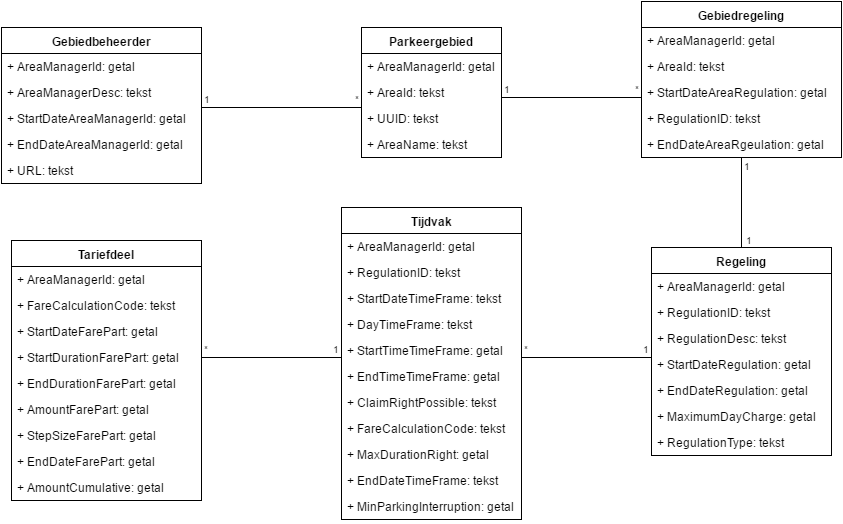

The diagram above was exported from draw.io. Its source (the exported page's mxGraphModel, read from the mxfile embedded in the PNG):
<mxGraphModel dx="1834" dy="1160" grid="1" gridSize="10" guides="1" tooltips="1" connect="1" arrows="1" fold="1" page="0" pageScale="1.5" pageWidth="826" pageHeight="1169" background="#ffffff" math="0" shadow="0">
  <root>
    <mxCell id="0" style=";html=1;" />
    <mxCell id="1" style=";html=1;" parent="0" />
    <mxCell id="80" value="&lt;b&gt;Gebiedbeheerder&lt;/b&gt;" style="swimlane;html=1;fontStyle=0;childLayout=stackLayout;horizontal=1;startSize=26;fillColor=none;horizontalStack=0;resizeParent=1;resizeLast=0;collapsible=1;marginBottom=0;swimlaneFillColor=#ffffff;" parent="1" vertex="1">
      <mxGeometry x="-200" y="-120" width="200" height="156" as="geometry">
        <mxRectangle x="330" y="20" width="130" height="26" as="alternateBounds" />
      </mxGeometry>
    </mxCell>
    <mxCell id="81" value="+ AreaManagerId: getal" style="text;html=1;strokeColor=none;fillColor=none;align=left;verticalAlign=top;spacingLeft=4;spacingRight=4;whiteSpace=wrap;overflow=hidden;rotatable=0;points=[[0,0.5],[1,0.5]];portConstraint=eastwest;" parent="80" vertex="1">
      <mxGeometry y="26" width="200" height="26" as="geometry" />
    </mxCell>
    <mxCell id="82" value="+ AreaManagerDesc: tekst" style="text;html=1;strokeColor=none;fillColor=none;align=left;verticalAlign=top;spacingLeft=4;spacingRight=4;whiteSpace=wrap;overflow=hidden;rotatable=0;points=[[0,0.5],[1,0.5]];portConstraint=eastwest;" parent="80" vertex="1">
      <mxGeometry y="52" width="200" height="26" as="geometry" />
    </mxCell>
    <mxCell id="83" value="+ StartDateAreaManagerId: getal" style="text;html=1;strokeColor=none;fillColor=none;align=left;verticalAlign=top;spacingLeft=4;spacingRight=4;whiteSpace=wrap;overflow=hidden;rotatable=0;points=[[0,0.5],[1,0.5]];portConstraint=eastwest;" parent="80" vertex="1">
      <mxGeometry y="78" width="200" height="26" as="geometry" />
    </mxCell>
    <mxCell id="91" value="&lt;span&gt;+ EndDateAreaManagerId: getal&lt;/span&gt;" style="text;html=1;strokeColor=none;fillColor=none;align=left;verticalAlign=top;spacingLeft=4;spacingRight=4;whiteSpace=wrap;overflow=hidden;rotatable=0;points=[[0,0.5],[1,0.5]];portConstraint=eastwest;" parent="80" vertex="1">
      <mxGeometry y="104" width="200" height="26" as="geometry" />
    </mxCell>
    <mxCell id="92" value="+ URL: tekst" style="text;html=1;strokeColor=none;fillColor=none;align=left;verticalAlign=top;spacingLeft=4;spacingRight=4;whiteSpace=wrap;overflow=hidden;rotatable=0;points=[[0,0.5],[1,0.5]];portConstraint=eastwest;" parent="80" vertex="1">
      <mxGeometry y="130" width="200" height="26" as="geometry" />
    </mxCell>
    <mxCell id="84" value="&lt;b&gt;Parkeergebied&lt;/b&gt;" style="swimlane;html=1;fontStyle=0;childLayout=stackLayout;horizontal=1;startSize=26;fillColor=none;horizontalStack=0;resizeParent=1;resizeLast=0;collapsible=1;marginBottom=0;swimlaneFillColor=#ffffff;" parent="1" vertex="1">
      <mxGeometry x="160" y="-120" width="140" height="130" as="geometry" />
    </mxCell>
    <mxCell id="85" value="&lt;span&gt;+ AreaManagerId: getal&lt;/span&gt;" style="text;html=1;strokeColor=none;fillColor=none;align=left;verticalAlign=top;spacingLeft=4;spacingRight=4;whiteSpace=wrap;overflow=hidden;rotatable=0;points=[[0,0.5],[1,0.5]];portConstraint=eastwest;" parent="84" vertex="1">
      <mxGeometry y="26" width="140" height="26" as="geometry" />
    </mxCell>
    <mxCell id="86" value="+ AreaId: tekst" style="text;html=1;strokeColor=none;fillColor=none;align=left;verticalAlign=top;spacingLeft=4;spacingRight=4;whiteSpace=wrap;overflow=hidden;rotatable=0;points=[[0,0.5],[1,0.5]];portConstraint=eastwest;" parent="84" vertex="1">
      <mxGeometry y="52" width="140" height="26" as="geometry" />
    </mxCell>
    <mxCell id="87" value="+ UUID: tekst" style="text;html=1;strokeColor=none;fillColor=none;align=left;verticalAlign=top;spacingLeft=4;spacingRight=4;whiteSpace=wrap;overflow=hidden;rotatable=0;points=[[0,0.5],[1,0.5]];portConstraint=eastwest;" parent="84" vertex="1">
      <mxGeometry y="78" width="140" height="26" as="geometry" />
    </mxCell>
    <mxCell id="94" value="+ AreaName: tekst" style="text;html=1;strokeColor=none;fillColor=none;align=left;verticalAlign=top;spacingLeft=4;spacingRight=4;whiteSpace=wrap;overflow=hidden;rotatable=0;points=[[0,0.5],[1,0.5]];portConstraint=eastwest;" parent="84" vertex="1">
      <mxGeometry y="104" width="140" height="26" as="geometry" />
    </mxCell>
    <mxCell id="98" value="" style="endArrow=none;html=1;edgeStyle=orthogonalEdgeStyle;" parent="1" edge="1">
      <mxGeometry relative="1" as="geometry">
        <mxPoint y="-40" as="sourcePoint" />
        <mxPoint x="160" y="-40" as="targetPoint" />
      </mxGeometry>
    </mxCell>
    <mxCell id="99" value="1" style="resizable=0;html=1;align=left;verticalAlign=bottom;labelBackgroundColor=#ffffff;fontSize=10;" parent="98" connectable="0" vertex="1">
      <mxGeometry x="-1" relative="1" as="geometry" />
    </mxCell>
    <mxCell id="100" value="*" style="resizable=0;html=1;align=right;verticalAlign=bottom;labelBackgroundColor=#ffffff;fontSize=10;" parent="98" connectable="0" vertex="1">
      <mxGeometry x="1" relative="1" as="geometry" />
    </mxCell>
    <mxCell id="101" value="&lt;b&gt;Gebiedregeling&lt;/b&gt;" style="swimlane;html=1;fontStyle=0;childLayout=stackLayout;horizontal=1;startSize=26;fillColor=none;horizontalStack=0;resizeParent=1;resizeLast=0;collapsible=1;marginBottom=0;swimlaneFillColor=#ffffff;" parent="1" vertex="1">
      <mxGeometry x="440" y="-146" width="200" height="156" as="geometry">
        <mxRectangle x="330" y="20" width="130" height="26" as="alternateBounds" />
      </mxGeometry>
    </mxCell>
    <mxCell id="102" value="+ AreaManagerId: getal" style="text;html=1;strokeColor=none;fillColor=none;align=left;verticalAlign=top;spacingLeft=4;spacingRight=4;whiteSpace=wrap;overflow=hidden;rotatable=0;points=[[0,0.5],[1,0.5]];portConstraint=eastwest;" parent="101" vertex="1">
      <mxGeometry y="26" width="200" height="26" as="geometry" />
    </mxCell>
    <mxCell id="103" value="+ AreaId: tekst" style="text;html=1;strokeColor=none;fillColor=none;align=left;verticalAlign=top;spacingLeft=4;spacingRight=4;whiteSpace=wrap;overflow=hidden;rotatable=0;points=[[0,0.5],[1,0.5]];portConstraint=eastwest;" parent="101" vertex="1">
      <mxGeometry y="52" width="200" height="26" as="geometry" />
    </mxCell>
    <mxCell id="104" value="+ StartDateAreaRegulation: getal" style="text;html=1;strokeColor=none;fillColor=none;align=left;verticalAlign=top;spacingLeft=4;spacingRight=4;whiteSpace=wrap;overflow=hidden;rotatable=0;points=[[0,0.5],[1,0.5]];portConstraint=eastwest;" parent="101" vertex="1">
      <mxGeometry y="78" width="200" height="26" as="geometry" />
    </mxCell>
    <mxCell id="106" value="+ RegulationID: tekst" style="text;html=1;strokeColor=none;fillColor=none;align=left;verticalAlign=top;spacingLeft=4;spacingRight=4;whiteSpace=wrap;overflow=hidden;rotatable=0;points=[[0,0.5],[1,0.5]];portConstraint=eastwest;" parent="101" vertex="1">
      <mxGeometry y="104" width="200" height="26" as="geometry" />
    </mxCell>
    <mxCell id="105" value="&lt;span&gt;+ EndDateAreaRgeulation: getal&lt;/span&gt;" style="text;html=1;strokeColor=none;fillColor=none;align=left;verticalAlign=top;spacingLeft=4;spacingRight=4;whiteSpace=wrap;overflow=hidden;rotatable=0;points=[[0,0.5],[1,0.5]];portConstraint=eastwest;" parent="101" vertex="1">
      <mxGeometry y="130" width="200" height="26" as="geometry" />
    </mxCell>
    <mxCell id="154" style="edgeStyle=none;rounded=0;comic=0;html=1;exitX=0.5;exitY=0;entryX=0.5;entryY=1.038;entryPerimeter=0;endArrow=none;endFill=0;jettySize=auto;orthogonalLoop=1;strokeColor=#000000;" parent="1" source="123" target="105" edge="1">
      <mxGeometry relative="1" as="geometry" />
    </mxCell>
    <mxCell id="123" value="&lt;b&gt;Regeling&lt;/b&gt;" style="swimlane;html=1;fontStyle=0;childLayout=stackLayout;horizontal=1;startSize=26;fillColor=none;horizontalStack=0;resizeParent=1;resizeLast=0;collapsible=1;marginBottom=0;swimlaneFillColor=#ffffff;" parent="1" vertex="1">
      <mxGeometry x="450" y="100" width="180" height="208" as="geometry" />
    </mxCell>
    <mxCell id="128" value="+ AreaManagerId: getal" style="text;html=1;strokeColor=none;fillColor=none;align=left;verticalAlign=top;spacingLeft=4;spacingRight=4;whiteSpace=wrap;overflow=hidden;rotatable=0;points=[[0,0.5],[1,0.5]];portConstraint=eastwest;" parent="123" vertex="1">
      <mxGeometry y="26" width="180" height="26" as="geometry" />
    </mxCell>
    <mxCell id="129" value="+ RegulationID: tekst" style="text;html=1;strokeColor=none;fillColor=none;align=left;verticalAlign=top;spacingLeft=4;spacingRight=4;whiteSpace=wrap;overflow=hidden;rotatable=0;points=[[0,0.5],[1,0.5]];portConstraint=eastwest;" parent="123" vertex="1">
      <mxGeometry y="52" width="180" height="26" as="geometry" />
    </mxCell>
    <mxCell id="124" value="+ RegulationDesc: tekst" style="text;html=1;strokeColor=none;fillColor=none;align=left;verticalAlign=top;spacingLeft=4;spacingRight=4;whiteSpace=wrap;overflow=hidden;rotatable=0;points=[[0,0.5],[1,0.5]];portConstraint=eastwest;" parent="123" vertex="1">
      <mxGeometry y="78" width="180" height="26" as="geometry" />
    </mxCell>
    <mxCell id="125" value="+ StartDateRegulation: getal" style="text;html=1;strokeColor=none;fillColor=none;align=left;verticalAlign=top;spacingLeft=4;spacingRight=4;whiteSpace=wrap;overflow=hidden;rotatable=0;points=[[0,0.5],[1,0.5]];portConstraint=eastwest;" parent="123" vertex="1">
      <mxGeometry y="104" width="180" height="26" as="geometry" />
    </mxCell>
    <mxCell id="126" value="+ EndDateRegulation: getal" style="text;html=1;strokeColor=none;fillColor=none;align=left;verticalAlign=top;spacingLeft=4;spacingRight=4;whiteSpace=wrap;overflow=hidden;rotatable=0;points=[[0,0.5],[1,0.5]];portConstraint=eastwest;" parent="123" vertex="1">
      <mxGeometry y="130" width="180" height="26" as="geometry" />
    </mxCell>
    <mxCell id="130" value="+ MaximumDayCharge: getal" style="text;html=1;strokeColor=none;fillColor=none;align=left;verticalAlign=top;spacingLeft=4;spacingRight=4;whiteSpace=wrap;overflow=hidden;rotatable=0;points=[[0,0.5],[1,0.5]];portConstraint=eastwest;" parent="123" vertex="1">
      <mxGeometry y="156" width="180" height="26" as="geometry" />
    </mxCell>
    <mxCell id="131" value="+ RegulationType: tekst" style="text;html=1;strokeColor=none;fillColor=none;align=left;verticalAlign=top;spacingLeft=4;spacingRight=4;whiteSpace=wrap;overflow=hidden;rotatable=0;points=[[0,0.5],[1,0.5]];portConstraint=eastwest;" parent="123" vertex="1">
      <mxGeometry y="182" width="180" height="26" as="geometry" />
    </mxCell>
    <mxCell id="139" value="&lt;b&gt;Tijdvak&lt;/b&gt;" style="swimlane;html=1;fontStyle=0;childLayout=stackLayout;horizontal=1;startSize=26;fillColor=none;horizontalStack=0;resizeParent=1;resizeLast=0;collapsible=1;marginBottom=0;swimlaneFillColor=#ffffff;" parent="1" vertex="1">
      <mxGeometry x="140" y="60" width="180" height="312" as="geometry" />
    </mxCell>
    <mxCell id="143" value="+ AreaManagerId: getal" style="text;html=1;strokeColor=none;fillColor=none;align=left;verticalAlign=top;spacingLeft=4;spacingRight=4;whiteSpace=wrap;overflow=hidden;rotatable=0;points=[[0,0.5],[1,0.5]];portConstraint=eastwest;" parent="139" vertex="1">
      <mxGeometry y="26" width="180" height="26" as="geometry" />
    </mxCell>
    <mxCell id="144" value="+ RegulationID: tekst" style="text;html=1;strokeColor=none;fillColor=none;align=left;verticalAlign=top;spacingLeft=4;spacingRight=4;whiteSpace=wrap;overflow=hidden;rotatable=0;points=[[0,0.5],[1,0.5]];portConstraint=eastwest;" parent="139" vertex="1">
      <mxGeometry y="52" width="180" height="26" as="geometry" />
    </mxCell>
    <mxCell id="140" value="+ StartDateTimeFrame: tekst" style="text;html=1;strokeColor=none;fillColor=none;align=left;verticalAlign=top;spacingLeft=4;spacingRight=4;whiteSpace=wrap;overflow=hidden;rotatable=0;points=[[0,0.5],[1,0.5]];portConstraint=eastwest;" parent="139" vertex="1">
      <mxGeometry y="78" width="180" height="26" as="geometry" />
    </mxCell>
    <mxCell id="141" value="+ DayTimeFrame: tekst" style="text;html=1;strokeColor=none;fillColor=none;align=left;verticalAlign=top;spacingLeft=4;spacingRight=4;whiteSpace=wrap;overflow=hidden;rotatable=0;points=[[0,0.5],[1,0.5]];portConstraint=eastwest;" parent="139" vertex="1">
      <mxGeometry y="104" width="180" height="26" as="geometry" />
    </mxCell>
    <mxCell id="142" value="+ StartTimeTimeFrame: getal" style="text;html=1;strokeColor=none;fillColor=none;align=left;verticalAlign=top;spacingLeft=4;spacingRight=4;whiteSpace=wrap;overflow=hidden;rotatable=0;points=[[0,0.5],[1,0.5]];portConstraint=eastwest;" parent="139" vertex="1">
      <mxGeometry y="130" width="180" height="26" as="geometry" />
    </mxCell>
    <mxCell id="145" value="+ EndTimeTimeFrame: getal" style="text;html=1;strokeColor=none;fillColor=none;align=left;verticalAlign=top;spacingLeft=4;spacingRight=4;whiteSpace=wrap;overflow=hidden;rotatable=0;points=[[0,0.5],[1,0.5]];portConstraint=eastwest;" parent="139" vertex="1">
      <mxGeometry y="156" width="180" height="26" as="geometry" />
    </mxCell>
    <mxCell id="146" value="+ ClaimRightPossible: tekst" style="text;html=1;strokeColor=none;fillColor=none;align=left;verticalAlign=top;spacingLeft=4;spacingRight=4;whiteSpace=wrap;overflow=hidden;rotatable=0;points=[[0,0.5],[1,0.5]];portConstraint=eastwest;" parent="139" vertex="1">
      <mxGeometry y="182" width="180" height="26" as="geometry" />
    </mxCell>
    <mxCell id="147" value="+ FareCalculationCode: tekst" style="text;html=1;strokeColor=none;fillColor=none;align=left;verticalAlign=top;spacingLeft=4;spacingRight=4;whiteSpace=wrap;overflow=hidden;rotatable=0;points=[[0,0.5],[1,0.5]];portConstraint=eastwest;" parent="139" vertex="1">
      <mxGeometry y="208" width="180" height="26" as="geometry" />
    </mxCell>
    <mxCell id="148" value="+ MaxDurationRight: getal" style="text;html=1;strokeColor=none;fillColor=none;align=left;verticalAlign=top;spacingLeft=4;spacingRight=4;whiteSpace=wrap;overflow=hidden;rotatable=0;points=[[0,0.5],[1,0.5]];portConstraint=eastwest;" parent="139" vertex="1">
      <mxGeometry y="234" width="180" height="26" as="geometry" />
    </mxCell>
    <mxCell id="149" value="+ EndDateTimeFrame: tekst" style="text;html=1;strokeColor=none;fillColor=none;align=left;verticalAlign=top;spacingLeft=4;spacingRight=4;whiteSpace=wrap;overflow=hidden;rotatable=0;points=[[0,0.5],[1,0.5]];portConstraint=eastwest;" parent="139" vertex="1">
      <mxGeometry y="260" width="180" height="26" as="geometry" />
    </mxCell>
    <mxCell id="150" value="+ MinParkingInterruption: getal" style="text;html=1;strokeColor=none;fillColor=none;align=left;verticalAlign=top;spacingLeft=4;spacingRight=4;whiteSpace=wrap;overflow=hidden;rotatable=0;points=[[0,0.5],[1,0.5]];portConstraint=eastwest;" parent="139" vertex="1">
      <mxGeometry y="286" width="180" height="26" as="geometry" />
    </mxCell>
    <mxCell id="156" value="&lt;b&gt;Tariefdeel&lt;/b&gt;" style="swimlane;html=1;fontStyle=0;childLayout=stackLayout;horizontal=1;startSize=26;fillColor=none;horizontalStack=0;resizeParent=1;resizeLast=0;collapsible=1;marginBottom=0;swimlaneFillColor=#ffffff;" parent="1" vertex="1">
      <mxGeometry x="-190" y="93" width="190" height="260" as="geometry" />
    </mxCell>
    <mxCell id="170" value="+ AreaManagerId: getal" style="text;html=1;strokeColor=none;fillColor=none;align=left;verticalAlign=top;spacingLeft=4;spacingRight=4;whiteSpace=wrap;overflow=hidden;rotatable=0;points=[[0,0.5],[1,0.5]];portConstraint=eastwest;" parent="156" vertex="1">
      <mxGeometry y="26" width="190" height="26" as="geometry" />
    </mxCell>
    <mxCell id="171" value="+ FareCalculationCode: tekst" style="text;html=1;strokeColor=none;fillColor=none;align=left;verticalAlign=top;spacingLeft=4;spacingRight=4;whiteSpace=wrap;overflow=hidden;rotatable=0;points=[[0,0.5],[1,0.5]];portConstraint=eastwest;" parent="156" vertex="1">
      <mxGeometry y="52" width="190" height="26" as="geometry" />
    </mxCell>
    <mxCell id="173" value="+ StartDateFarePart: getal" style="text;html=1;strokeColor=none;fillColor=none;align=left;verticalAlign=top;spacingLeft=4;spacingRight=4;whiteSpace=wrap;overflow=hidden;rotatable=0;points=[[0,0.5],[1,0.5]];portConstraint=eastwest;" parent="156" vertex="1">
      <mxGeometry y="78" width="190" height="26" as="geometry" />
    </mxCell>
    <mxCell id="172" value="+ StartDurationFarePart: getal" style="text;html=1;strokeColor=none;fillColor=none;align=left;verticalAlign=top;spacingLeft=4;spacingRight=4;whiteSpace=wrap;overflow=hidden;rotatable=0;points=[[0,0.5],[1,0.5]];portConstraint=eastwest;" parent="156" vertex="1">
      <mxGeometry y="104" width="190" height="26" as="geometry" />
    </mxCell>
    <mxCell id="174" value="+ EndDurationFarePart: getal" style="text;html=1;strokeColor=none;fillColor=none;align=left;verticalAlign=top;spacingLeft=4;spacingRight=4;whiteSpace=wrap;overflow=hidden;rotatable=0;points=[[0,0.5],[1,0.5]];portConstraint=eastwest;" parent="156" vertex="1">
      <mxGeometry y="130" width="190" height="26" as="geometry" />
    </mxCell>
    <mxCell id="175" value="+ AmountFarePart: getal" style="text;html=1;strokeColor=none;fillColor=none;align=left;verticalAlign=top;spacingLeft=4;spacingRight=4;whiteSpace=wrap;overflow=hidden;rotatable=0;points=[[0,0.5],[1,0.5]];portConstraint=eastwest;" parent="156" vertex="1">
      <mxGeometry y="156" width="190" height="26" as="geometry" />
    </mxCell>
    <mxCell id="157" value="+ StepSizeFarePart: getal" style="text;html=1;strokeColor=none;fillColor=none;align=left;verticalAlign=top;spacingLeft=4;spacingRight=4;whiteSpace=wrap;overflow=hidden;rotatable=0;points=[[0,0.5],[1,0.5]];portConstraint=eastwest;" parent="156" vertex="1">
      <mxGeometry y="182" width="190" height="26" as="geometry" />
    </mxCell>
    <mxCell id="158" value="+ EndDateFarePart: getal" style="text;html=1;strokeColor=none;fillColor=none;align=left;verticalAlign=top;spacingLeft=4;spacingRight=4;whiteSpace=wrap;overflow=hidden;rotatable=0;points=[[0,0.5],[1,0.5]];portConstraint=eastwest;" parent="156" vertex="1">
      <mxGeometry y="208" width="190" height="26" as="geometry" />
    </mxCell>
    <mxCell id="159" value="+ AmountCumulative: getal" style="text;html=1;strokeColor=none;fillColor=none;align=left;verticalAlign=top;spacingLeft=4;spacingRight=4;whiteSpace=wrap;overflow=hidden;rotatable=0;points=[[0,0.5],[1,0.5]];portConstraint=eastwest;" parent="156" vertex="1">
      <mxGeometry y="234" width="190" height="26" as="geometry" />
    </mxCell>
    <mxCell id="164" value="" style="endArrow=none;html=1;edgeStyle=orthogonalEdgeStyle;strokeColor=#000000;" parent="1" edge="1">
      <mxGeometry relative="1" as="geometry">
        <mxPoint x="320" y="210" as="sourcePoint" />
        <mxPoint x="450" y="210" as="targetPoint" />
      </mxGeometry>
    </mxCell>
    <mxCell id="165" value="*" style="resizable=0;html=1;align=left;verticalAlign=bottom;labelBackgroundColor=#ffffff;fontSize=10;" parent="164" connectable="0" vertex="1">
      <mxGeometry x="-1" relative="1" as="geometry" />
    </mxCell>
    <mxCell id="166" value="1" style="resizable=0;html=1;align=right;verticalAlign=bottom;labelBackgroundColor=#ffffff;fontSize=10;" parent="164" connectable="0" vertex="1">
      <mxGeometry x="1" relative="1" as="geometry" />
    </mxCell>
    <mxCell id="167" value="" style="endArrow=none;html=1;edgeStyle=orthogonalEdgeStyle;strokeColor=#000000;" parent="1" edge="1">
      <mxGeometry relative="1" as="geometry">
        <mxPoint x="300" y="-50" as="sourcePoint" />
        <mxPoint x="440" y="-50" as="targetPoint" />
      </mxGeometry>
    </mxCell>
    <mxCell id="168" value="1" style="resizable=0;html=1;align=left;verticalAlign=bottom;labelBackgroundColor=#ffffff;fontSize=10;" parent="167" connectable="0" vertex="1">
      <mxGeometry x="-1" relative="1" as="geometry" />
    </mxCell>
    <mxCell id="169" value="*" style="resizable=0;html=1;align=right;verticalAlign=bottom;labelBackgroundColor=#ffffff;fontSize=10;" parent="167" connectable="0" vertex="1">
      <mxGeometry x="1" relative="1" as="geometry" />
    </mxCell>
    <mxCell id="176" value="" style="endArrow=none;html=1;edgeStyle=orthogonalEdgeStyle;strokeColor=#000000;" parent="1" edge="1">
      <mxGeometry relative="1" as="geometry">
        <mxPoint y="210" as="sourcePoint" />
        <mxPoint x="140" y="210" as="targetPoint" />
      </mxGeometry>
    </mxCell>
    <mxCell id="177" value="*" style="resizable=0;html=1;align=left;verticalAlign=bottom;labelBackgroundColor=#ffffff;fontSize=10;" parent="176" connectable="0" vertex="1">
      <mxGeometry x="-1" relative="1" as="geometry" />
    </mxCell>
    <mxCell id="178" value="1" style="resizable=0;html=1;align=right;verticalAlign=bottom;labelBackgroundColor=#ffffff;fontSize=10;" parent="176" connectable="0" vertex="1">
      <mxGeometry x="1" relative="1" as="geometry" />
    </mxCell>
    <mxCell id="179" value="1" style="text;html=1;resizable=0;points=[];autosize=1;align=left;verticalAlign=top;spacingTop=-4;fontSize=10;" parent="1" vertex="1">
      <mxGeometry x="541" y="11" width="20" height="20" as="geometry" />
    </mxCell>
    <mxCell id="180" value="1" style="text;html=1;resizable=0;points=[];autosize=1;align=left;verticalAlign=top;spacingTop=-4;fontSize=10;" parent="1" vertex="1">
      <mxGeometry x="543" y="85" width="20" height="10" as="geometry" />
    </mxCell>
  </root>
</mxGraphModel>